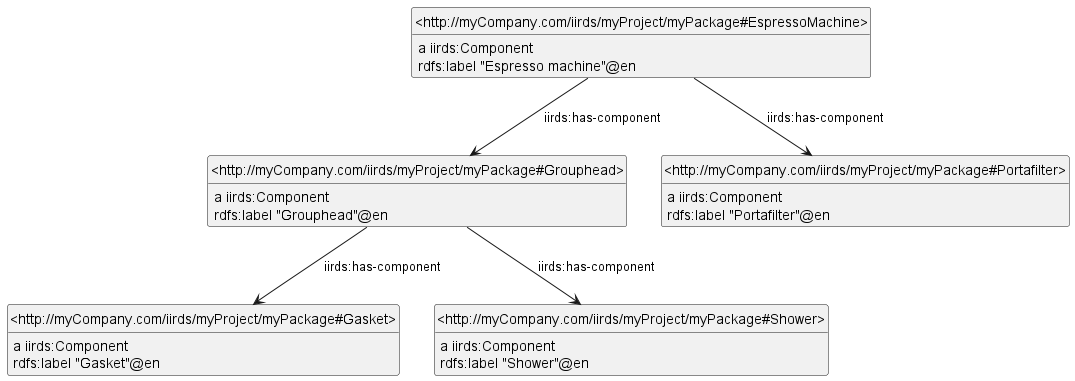

The diagram above was rendered by PlantUML. Its source (embedded in the PNG):
@startuml
hide empty members
hide circle
skinparam classAttributeIconSize 0
class _http_myCompany_com_iirds_myProject_myPackage_Grouphead_ as "<http://myCompany.com/iirds/myProject/myPackage#Grouphead>"
_http_myCompany_com_iirds_myProject_myPackage_Grouphead_ : {field} a iirds:Component
class _http_myCompany_com_iirds_myProject_myPackage_Gasket_ as "<http://myCompany.com/iirds/myProject/myPackage#Gasket>"
_http_myCompany_com_iirds_myProject_myPackage_Grouphead_ -down-> _http_myCompany_com_iirds_myProject_myPackage_Gasket_ : iirds:has-component
class _http_myCompany_com_iirds_myProject_myPackage_Shower_ as "<http://myCompany.com/iirds/myProject/myPackage#Shower>"
_http_myCompany_com_iirds_myProject_myPackage_Grouphead_ -down-> _http_myCompany_com_iirds_myProject_myPackage_Shower_ : iirds:has-component
_http_myCompany_com_iirds_myProject_myPackage_Grouphead_ : {field} rdfs:label "Grouphead"@en
_http_myCompany_com_iirds_myProject_myPackage_Shower_ : {field} a iirds:Component
_http_myCompany_com_iirds_myProject_myPackage_Shower_ : {field} rdfs:label "Shower"@en
_http_myCompany_com_iirds_myProject_myPackage_Gasket_ : {field} a iirds:Component
_http_myCompany_com_iirds_myProject_myPackage_Gasket_ : {field} rdfs:label "Gasket"@en
class _http_myCompany_com_iirds_myProject_myPackage_Portafilter_ as "<http://myCompany.com/iirds/myProject/myPackage#Portafilter>"
_http_myCompany_com_iirds_myProject_myPackage_Portafilter_ : {field} a iirds:Component
_http_myCompany_com_iirds_myProject_myPackage_Portafilter_ : {field} rdfs:label "Portafilter"@en
class _http_myCompany_com_iirds_myProject_myPackage_EspressoMachine_ as "<http://myCompany.com/iirds/myProject/myPackage#EspressoMachine>"
_http_myCompany_com_iirds_myProject_myPackage_EspressoMachine_ : {field} a iirds:Component
_http_myCompany_com_iirds_myProject_myPackage_EspressoMachine_ -down-> _http_myCompany_com_iirds_myProject_myPackage_Portafilter_ : iirds:has-component
_http_myCompany_com_iirds_myProject_myPackage_EspressoMachine_ -down-> _http_myCompany_com_iirds_myProject_myPackage_Grouphead_ : iirds:has-component
_http_myCompany_com_iirds_myProject_myPackage_EspressoMachine_ : {field} rdfs:label "Espresso machine"@en
@enduml